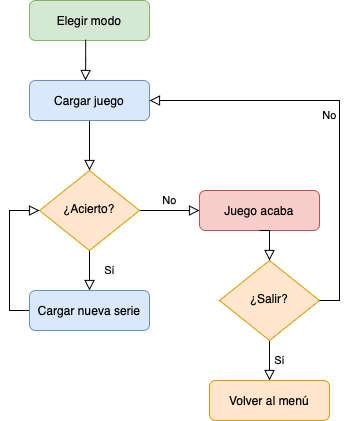

The diagram above was exported from draw.io. Its source (the exported page's mxGraphModel, read from the mxfile embedded in the PNG):
<mxGraphModel dx="1055" dy="807" grid="1" gridSize="10" guides="1" tooltips="1" connect="1" arrows="1" fold="1" page="1" pageScale="1" pageWidth="827" pageHeight="1169" math="0" shadow="0">
  <root>
    <mxCell id="WIyWlLk6GJQsqaUBKTNV-0" />
    <mxCell id="WIyWlLk6GJQsqaUBKTNV-1" parent="WIyWlLk6GJQsqaUBKTNV-0" />
    <mxCell id="WIyWlLk6GJQsqaUBKTNV-2" value="" style="rounded=0;html=1;jettySize=auto;orthogonalLoop=1;fontSize=11;endArrow=block;endFill=0;endSize=8;strokeWidth=1;shadow=0;labelBackgroundColor=none;edgeStyle=orthogonalEdgeStyle;" parent="WIyWlLk6GJQsqaUBKTNV-1" source="WIyWlLk6GJQsqaUBKTNV-3" target="WIyWlLk6GJQsqaUBKTNV-6" edge="1">
      <mxGeometry relative="1" as="geometry" />
    </mxCell>
    <mxCell id="WIyWlLk6GJQsqaUBKTNV-3" value="Cargar juego" style="rounded=1;whiteSpace=wrap;html=1;fontSize=12;glass=0;strokeWidth=1;shadow=0;fillColor=#dae8fc;strokeColor=#6c8ebf;" parent="WIyWlLk6GJQsqaUBKTNV-1" vertex="1">
      <mxGeometry x="160" y="150" width="120" height="40" as="geometry" />
    </mxCell>
    <mxCell id="WIyWlLk6GJQsqaUBKTNV-4" value="Sí" style="rounded=0;html=1;jettySize=auto;orthogonalLoop=1;fontSize=11;endArrow=block;endFill=0;endSize=8;strokeWidth=1;shadow=0;labelBackgroundColor=none;edgeStyle=orthogonalEdgeStyle;entryX=0.5;entryY=0;entryDx=0;entryDy=0;" parent="WIyWlLk6GJQsqaUBKTNV-1" source="WIyWlLk6GJQsqaUBKTNV-6" target="gVLbcvHorqFDyY1c1sJB-4" edge="1">
      <mxGeometry y="20" relative="1" as="geometry">
        <mxPoint as="offset" />
        <mxPoint x="220" y="289.9999999999999" as="targetPoint" />
      </mxGeometry>
    </mxCell>
    <mxCell id="WIyWlLk6GJQsqaUBKTNV-5" value="No" style="edgeStyle=orthogonalEdgeStyle;rounded=0;html=1;jettySize=auto;orthogonalLoop=1;fontSize=11;endArrow=block;endFill=0;endSize=8;strokeWidth=1;shadow=0;labelBackgroundColor=none;" parent="WIyWlLk6GJQsqaUBKTNV-1" source="WIyWlLk6GJQsqaUBKTNV-6" target="WIyWlLk6GJQsqaUBKTNV-7" edge="1">
      <mxGeometry y="10" relative="1" as="geometry">
        <mxPoint as="offset" />
      </mxGeometry>
    </mxCell>
    <mxCell id="WIyWlLk6GJQsqaUBKTNV-6" value="¿Acierto?" style="rhombus;whiteSpace=wrap;html=1;shadow=0;fontFamily=Helvetica;fontSize=12;align=center;strokeWidth=1;spacing=6;spacingTop=-4;fillColor=#ffe6cc;strokeColor=#d79b00;" parent="WIyWlLk6GJQsqaUBKTNV-1" vertex="1">
      <mxGeometry x="170" y="240" width="100" height="80" as="geometry" />
    </mxCell>
    <mxCell id="WIyWlLk6GJQsqaUBKTNV-7" value="Juego acaba" style="rounded=1;whiteSpace=wrap;html=1;fontSize=12;glass=0;strokeWidth=1;shadow=0;fillColor=#f8cecc;strokeColor=#b85450;" parent="WIyWlLk6GJQsqaUBKTNV-1" vertex="1">
      <mxGeometry x="330" y="260" width="120" height="40" as="geometry" />
    </mxCell>
    <mxCell id="WIyWlLk6GJQsqaUBKTNV-9" value="" style="edgeStyle=orthogonalEdgeStyle;rounded=0;html=1;jettySize=auto;orthogonalLoop=1;fontSize=11;endArrow=block;endFill=0;endSize=8;strokeWidth=1;shadow=0;labelBackgroundColor=none;entryX=0;entryY=0.5;entryDx=0;entryDy=0;exitX=0;exitY=0.5;exitDx=0;exitDy=0;" parent="WIyWlLk6GJQsqaUBKTNV-1" source="gVLbcvHorqFDyY1c1sJB-4" target="WIyWlLk6GJQsqaUBKTNV-6" edge="1">
      <mxGeometry y="10" relative="1" as="geometry">
        <mxPoint as="offset" />
        <mxPoint x="270" y="329.9999999999999" as="sourcePoint" />
      </mxGeometry>
    </mxCell>
    <mxCell id="gVLbcvHorqFDyY1c1sJB-0" value="Elegir modo" style="rounded=1;whiteSpace=wrap;html=1;fontSize=12;glass=0;strokeWidth=1;shadow=0;fillColor=#d5e8d4;strokeColor=#82b366;" parent="WIyWlLk6GJQsqaUBKTNV-1" vertex="1">
      <mxGeometry x="160" y="70" width="120" height="40" as="geometry" />
    </mxCell>
    <mxCell id="gVLbcvHorqFDyY1c1sJB-3" value="" style="rounded=0;html=1;jettySize=auto;orthogonalLoop=1;fontSize=11;endArrow=block;endFill=0;endSize=8;strokeWidth=1;shadow=0;labelBackgroundColor=none;edgeStyle=orthogonalEdgeStyle;exitX=0.468;exitY=0.98;exitDx=0;exitDy=0;exitPerimeter=0;" parent="WIyWlLk6GJQsqaUBKTNV-1" source="gVLbcvHorqFDyY1c1sJB-0" edge="1">
      <mxGeometry relative="1" as="geometry">
        <mxPoint x="230" y="200" as="sourcePoint" />
        <mxPoint x="216" y="150" as="targetPoint" />
      </mxGeometry>
    </mxCell>
    <mxCell id="gVLbcvHorqFDyY1c1sJB-4" value="Cargar nueva serie" style="rounded=1;whiteSpace=wrap;html=1;fontSize=12;glass=0;strokeWidth=1;shadow=0;fillColor=#dae8fc;strokeColor=#6c8ebf;" parent="WIyWlLk6GJQsqaUBKTNV-1" vertex="1">
      <mxGeometry x="160" y="360" width="120" height="40" as="geometry" />
    </mxCell>
    <mxCell id="gVLbcvHorqFDyY1c1sJB-6" value="Sí" style="edgeStyle=orthogonalEdgeStyle;rounded=0;html=1;jettySize=auto;orthogonalLoop=1;fontSize=11;endArrow=block;endFill=0;endSize=8;strokeWidth=1;shadow=0;labelBackgroundColor=none;" parent="WIyWlLk6GJQsqaUBKTNV-1" source="gVLbcvHorqFDyY1c1sJB-7" target="gVLbcvHorqFDyY1c1sJB-8" edge="1">
      <mxGeometry y="10" relative="1" as="geometry">
        <mxPoint as="offset" />
      </mxGeometry>
    </mxCell>
    <mxCell id="gVLbcvHorqFDyY1c1sJB-7" value="¿Salir?" style="rhombus;whiteSpace=wrap;html=1;shadow=0;fontFamily=Helvetica;fontSize=12;align=center;strokeWidth=1;spacing=6;spacingTop=-4;fillColor=#ffe6cc;strokeColor=#d79b00;" parent="WIyWlLk6GJQsqaUBKTNV-1" vertex="1">
      <mxGeometry x="350" y="330" width="100" height="80" as="geometry" />
    </mxCell>
    <mxCell id="gVLbcvHorqFDyY1c1sJB-8" value="Volver al menú" style="rounded=1;whiteSpace=wrap;html=1;fontSize=12;glass=0;strokeWidth=1;shadow=0;fillColor=#ffe6cc;strokeColor=#d79b00;" parent="WIyWlLk6GJQsqaUBKTNV-1" vertex="1">
      <mxGeometry x="340" y="450" width="120" height="40" as="geometry" />
    </mxCell>
    <mxCell id="gVLbcvHorqFDyY1c1sJB-9" value="" style="edgeStyle=orthogonalEdgeStyle;rounded=0;html=1;jettySize=auto;orthogonalLoop=1;fontSize=11;endArrow=block;endFill=0;endSize=8;strokeWidth=1;shadow=0;labelBackgroundColor=none;exitX=0.5;exitY=1;exitDx=0;exitDy=0;entryX=0.5;entryY=0;entryDx=0;entryDy=0;" parent="WIyWlLk6GJQsqaUBKTNV-1" source="WIyWlLk6GJQsqaUBKTNV-7" target="gVLbcvHorqFDyY1c1sJB-7" edge="1">
      <mxGeometry y="10" relative="1" as="geometry">
        <mxPoint as="offset" />
        <mxPoint x="280" y="290" as="sourcePoint" />
        <mxPoint x="340" y="290" as="targetPoint" />
        <Array as="points">
          <mxPoint x="400" y="300" />
        </Array>
      </mxGeometry>
    </mxCell>
    <mxCell id="gVLbcvHorqFDyY1c1sJB-10" value="No" style="edgeStyle=orthogonalEdgeStyle;rounded=0;html=1;jettySize=auto;orthogonalLoop=1;fontSize=11;endArrow=block;endFill=0;endSize=8;strokeWidth=1;shadow=0;labelBackgroundColor=none;exitX=1;exitY=0.5;exitDx=0;exitDy=0;entryX=1;entryY=0.5;entryDx=0;entryDy=0;" parent="WIyWlLk6GJQsqaUBKTNV-1" source="gVLbcvHorqFDyY1c1sJB-7" target="WIyWlLk6GJQsqaUBKTNV-3" edge="1">
      <mxGeometry y="10" relative="1" as="geometry">
        <mxPoint as="offset" />
        <mxPoint x="400" y="310" as="sourcePoint" />
        <mxPoint x="410" y="340" as="targetPoint" />
      </mxGeometry>
    </mxCell>
  </root>
</mxGraphModel>